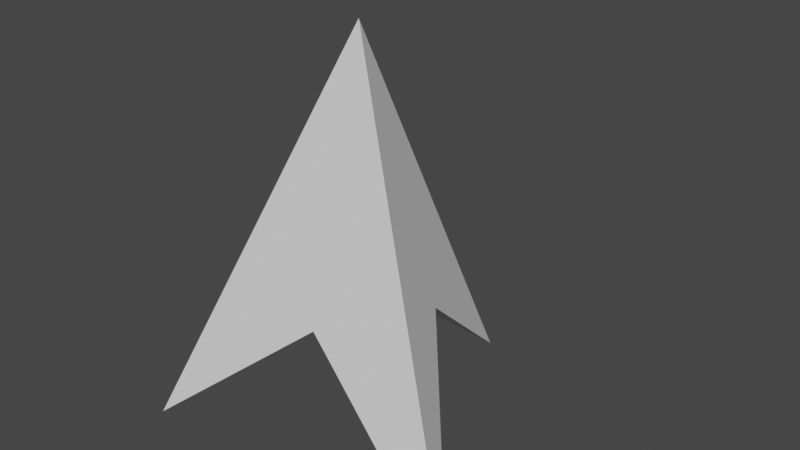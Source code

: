 # Source: WhirlwindParticle.blend  (saved by Blender 2.80.74; exported with 4.5.12 LTS)
import bpy
from mathutils import Matrix  # noqa: F401  (used for matrix-valued properties, if any)

bpy.ops.wm.read_factory_settings(use_empty=True)
scene = bpy.context.scene
scene.name = 'Scene'

# ---- collections
col_collection = bpy.data.collections.new('Collection'); scene.collection.children.link(col_collection)

# ---- world
world_world = bpy.data.worlds.new('World'); scene.world = world_world
world_world.use_nodes = True; world_world.node_tree.nodes.clear()
_N = world_world.node_tree.nodes; _L = world_world.node_tree.links
n0 = _N.new('ShaderNodeOutputWorld'); n0.name = 'World Output'; n0.location = (300, 300)
n1 = _N.new('ShaderNodeBackground'); n1.name = 'Background'; n1.location = (10, 300)
n1.inputs[0].default_value = (0.05088, 0.05088, 0.05088, 1.0)
_L.new(n1.outputs[0], n0.inputs[0])
n0.is_active_output = True
world_world.color = (0.05088, 0.05088, 0.05088)
world_world.use_sun_shadow = False
world_world.sun_shadow_jitter_overblur = 0.0

# ---- meshes
me_cone = bpy.data.meshes.new('Cone')
me_cone.from_pydata([(0.0, 1.0, -0.1574), (0.866, -0.5, -0.1574), (-0.866, -0.5, -0.1574), (0.0, 0.0, 1.843), (0.2769, 0.1599, 0.5635), (-1.921e-08, -0.3198, 0.5635), (-0.2769, 0.1599, 0.5635)], [], [(1, 3, 5), (2, 3, 6), (0, 3, 4), (3, 1, 4), (3, 2, 5), (3, 0, 6), (6, 0, 4), (2, 6, 5), (1, 5, 4), (6, 4, 5)])
_uv = me_cone.uv_layers.new(name='UVMap')
_uv.uv.foreach_set('vector', [0.4578, 0.13, 0.25, 0.25, 0.25, 0.1732, 0.04215, 0.13, 0.25, 0.25, 0.1835, 0.2884, 0.25, 0.49, 0.25, 0.25, 0.3165, 0.2884, 0.25, 0.25, 0.4578, 0.13, 0.3165, 0.2884, 0.25, 0.25, 0.04215, 0.13, 0.25, 0.1732, 0.25, 0.25, 0.25, 0.49, 0.1835, 0.2884, 0.1835, 0.2884, 0.25, 0.49, 0.3165, 0.2884, 0.04215, 0.13, 0.1835, 0.2884, 0.25, 0.1732, 0.4578, 0.13, 0.25, 0.1732, 0.3165, 0.2884, 0.1835, 0.2884, 0.3165, 0.2884, 0.25, 0.1732])
me_cone.use_remesh_preserve_volume = False
me_cone.use_remesh_preserve_attributes = False
me_cone.use_mirror_vertex_groups = False
me_cone.update()

# ---- objects
ob_cone = bpy.data.objects.new('Cone', me_cone)

# ---- transforms, parenting, visibility, modifiers, constraints
ob_cone.location = (0.0, 0.0, 0.0)
ob_cone.lineart.crease_threshold = 0.0

# ---- collection membership
col_collection.objects.link(ob_cone)

# ---- scene / render settings (as saved in the file)
scene.frame_start = 1; scene.frame_end = 250; scene.frame_set(1)
scene.render.engine = 'BLENDER_EEVEE_NEXT'
scene.cycles.use_denoising = False
scene.cycles.samples = 128
scene.cycles.sampling_pattern = 'TABULATED_SOBOL'
scene.cycles.use_adaptive_sampling = False
scene.cycles.use_light_tree = False
scene.view_settings.view_transform = 'Filmic'
bpy.context.view_layer.update()

# ---- added for rendering (the .blend has no active camera and no usable light): camera, sun
cam_auto = bpy.data.cameras.new('AutoCamera')
cam_auto.lens = 50.0
cam_auto.sensor_width = 36.0
cam_auto.clip_end = 1000.0
ob_auto_camera = bpy.data.objects.new('AutoCamera', cam_auto)
scene.collection.objects.link(ob_auto_camera)
ob_auto_camera.location = (2.81396, -3.12675, 3.09381)
ob_auto_camera.rotation_euler = (1.09748, -7.21219e-08, 0.694738)
scene.camera = ob_auto_camera
light_auto_sun = bpy.data.lights.new('AutoSun', 'SUN')
light_auto_sun.energy = 3.0
light_auto_sun.angle = 0.0523599
ob_auto_sun = bpy.data.objects.new('AutoSun', light_auto_sun)
scene.collection.objects.link(ob_auto_sun)
ob_auto_sun.rotation_euler = (0.872665, 0.174533, 0.523599)
bpy.context.view_layer.update()
